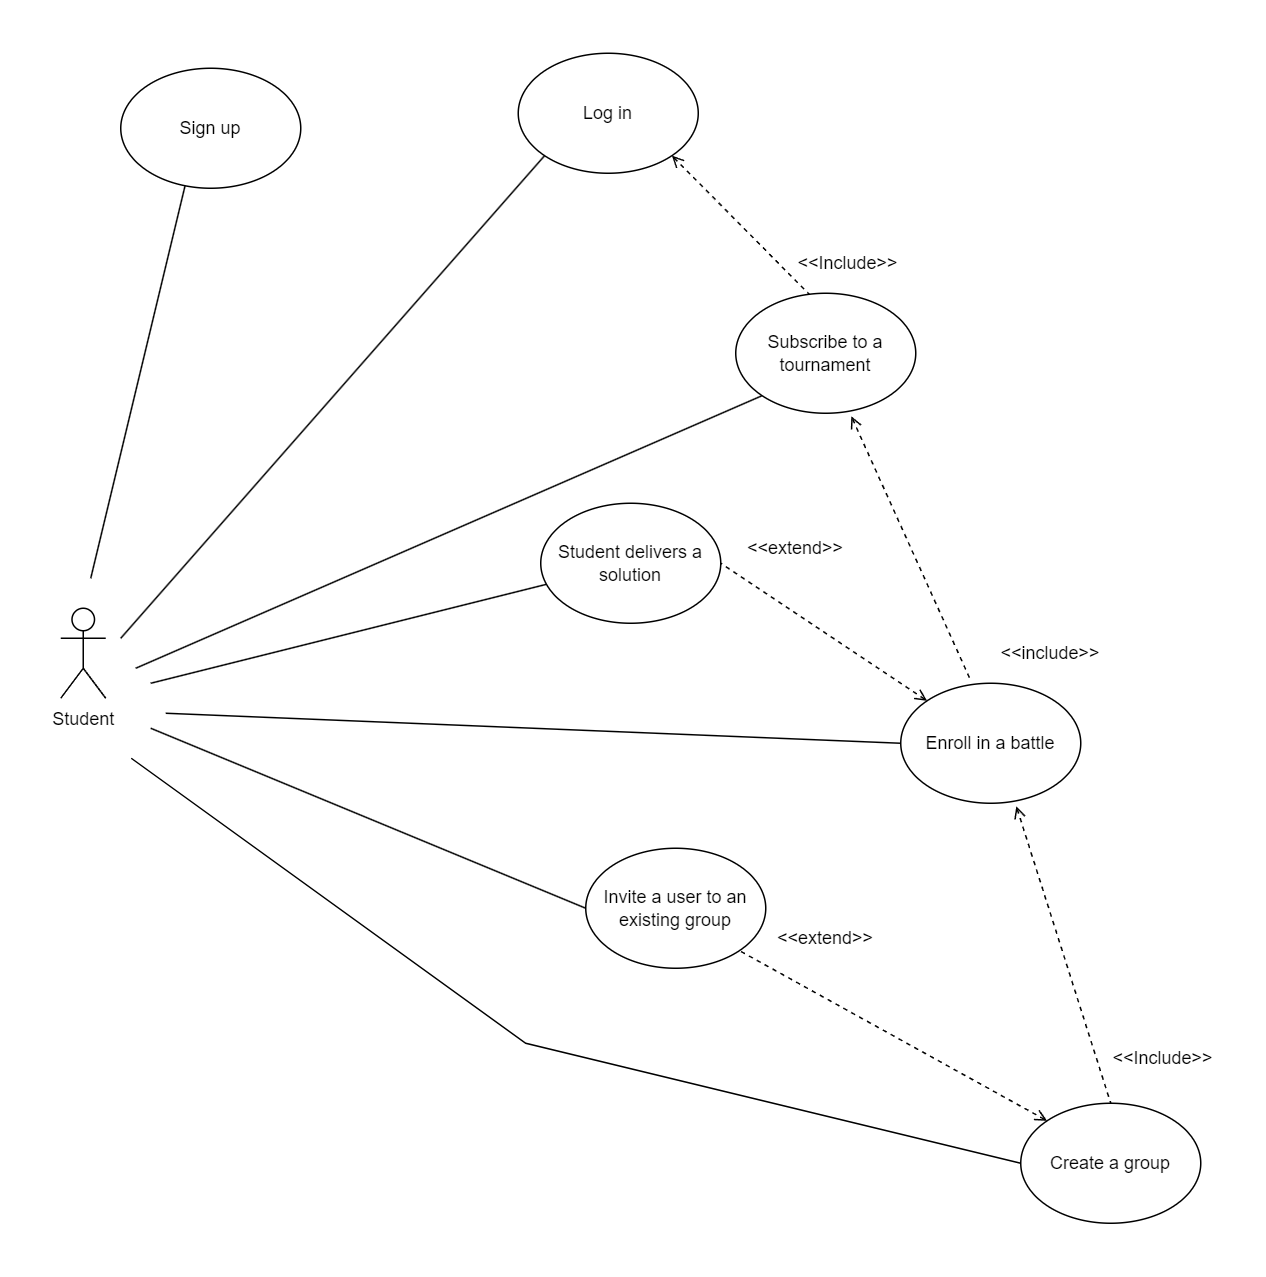

The diagram above was exported from draw.io. Its source (the exported page's mxGraphModel, read from the mxfile embedded in the PNG):
<mxGraphModel dx="1434" dy="746" grid="1" gridSize="10" guides="1" tooltips="1" connect="1" arrows="1" fold="1" page="1" pageScale="1" pageWidth="850" pageHeight="1100" math="0" shadow="0">
  <root>
    <mxCell id="0" />
    <mxCell id="1" parent="0" />
    <mxCell id="lIY5T0k0iPPZo77ujQk5-1" value="Student" style="shape=umlActor;verticalLabelPosition=bottom;verticalAlign=top;html=1;outlineConnect=0;" parent="1" vertex="1">
      <mxGeometry x="60" y="420" width="30" height="60" as="geometry" />
    </mxCell>
    <mxCell id="CEqHzWZrVpQqXQOk0fpn-17" style="rounded=0;orthogonalLoop=1;jettySize=auto;html=1;exitX=0.358;exitY=0.975;exitDx=0;exitDy=0;endArrow=none;endFill=0;exitPerimeter=0;" parent="1" source="lIY5T0k0iPPZo77ujQk5-2" edge="1">
      <mxGeometry relative="1" as="geometry">
        <mxPoint x="80" y="400" as="targetPoint" />
      </mxGeometry>
    </mxCell>
    <mxCell id="lIY5T0k0iPPZo77ujQk5-2" value="Sign up" style="ellipse;whiteSpace=wrap;html=1;" parent="1" vertex="1">
      <mxGeometry x="100" y="60" width="120" height="80" as="geometry" />
    </mxCell>
    <mxCell id="RMNz_sk2GTX9SWDuEldy-1" style="rounded=0;orthogonalLoop=1;jettySize=auto;html=1;exitX=1;exitY=1;exitDx=0;exitDy=0;entryX=0.417;entryY=0.022;entryDx=0;entryDy=0;startArrow=open;startFill=0;endArrow=none;endFill=0;dashed=1;entryPerimeter=0;" parent="1" source="lIY5T0k0iPPZo77ujQk5-3" target="CEqHzWZrVpQqXQOk0fpn-1" edge="1">
      <mxGeometry relative="1" as="geometry" />
    </mxCell>
    <mxCell id="lIY5T0k0iPPZo77ujQk5-3" value="Log in" style="ellipse;whiteSpace=wrap;html=1;" parent="1" vertex="1">
      <mxGeometry x="365" y="50" width="120" height="80" as="geometry" />
    </mxCell>
    <mxCell id="CEqHzWZrVpQqXQOk0fpn-15" style="rounded=0;orthogonalLoop=1;jettySize=auto;html=1;exitX=0;exitY=1;exitDx=0;exitDy=0;endArrow=none;endFill=0;" parent="1" source="CEqHzWZrVpQqXQOk0fpn-1" edge="1">
      <mxGeometry relative="1" as="geometry">
        <mxPoint x="110" y="460" as="targetPoint" />
      </mxGeometry>
    </mxCell>
    <mxCell id="CEqHzWZrVpQqXQOk0fpn-1" value="Subscribe to a tournament" style="ellipse;whiteSpace=wrap;html=1;" parent="1" vertex="1">
      <mxGeometry x="510" y="210" width="120" height="80" as="geometry" />
    </mxCell>
    <mxCell id="CEqHzWZrVpQqXQOk0fpn-11" style="rounded=0;orthogonalLoop=1;jettySize=auto;html=1;exitX=0;exitY=0.5;exitDx=0;exitDy=0;endArrow=none;endFill=0;" parent="1" source="CEqHzWZrVpQqXQOk0fpn-2" edge="1">
      <mxGeometry relative="1" as="geometry">
        <mxPoint x="107" y="520" as="targetPoint" />
        <mxPoint x="690" y="843.3599999999999" as="sourcePoint" />
        <Array as="points">
          <mxPoint x="370" y="710" />
        </Array>
      </mxGeometry>
    </mxCell>
    <mxCell id="CEqHzWZrVpQqXQOk0fpn-2" value="Create a group" style="ellipse;whiteSpace=wrap;html=1;" parent="1" vertex="1">
      <mxGeometry x="700" y="750" width="120" height="80" as="geometry" />
    </mxCell>
    <mxCell id="CEqHzWZrVpQqXQOk0fpn-12" style="rounded=0;orthogonalLoop=1;jettySize=auto;html=1;exitX=0;exitY=0.5;exitDx=0;exitDy=0;endArrow=none;endFill=0;" parent="1" source="CEqHzWZrVpQqXQOk0fpn-4" edge="1">
      <mxGeometry relative="1" as="geometry">
        <mxPoint x="120" y="500" as="targetPoint" />
      </mxGeometry>
    </mxCell>
    <mxCell id="CEqHzWZrVpQqXQOk0fpn-4" value="Invite a user to an existing group" style="ellipse;whiteSpace=wrap;html=1;" parent="1" vertex="1">
      <mxGeometry x="410" y="580" width="120" height="80" as="geometry" />
    </mxCell>
    <mxCell id="CEqHzWZrVpQqXQOk0fpn-18" style="rounded=0;orthogonalLoop=1;jettySize=auto;html=1;endArrow=none;endFill=0;" parent="1" source="CEqHzWZrVpQqXQOk0fpn-5" edge="1">
      <mxGeometry relative="1" as="geometry">
        <mxPoint x="120" y="470" as="targetPoint" />
        <Array as="points" />
      </mxGeometry>
    </mxCell>
    <mxCell id="CEqHzWZrVpQqXQOk0fpn-5" value="Student delivers a solution" style="ellipse;whiteSpace=wrap;html=1;" parent="1" vertex="1">
      <mxGeometry x="380" y="350" width="120" height="80" as="geometry" />
    </mxCell>
    <mxCell id="CEqHzWZrVpQqXQOk0fpn-9" style="rounded=0;orthogonalLoop=1;jettySize=auto;html=1;exitX=0;exitY=1;exitDx=0;exitDy=0;endArrow=none;endFill=0;" parent="1" source="lIY5T0k0iPPZo77ujQk5-3" edge="1">
      <mxGeometry relative="1" as="geometry">
        <mxPoint x="100" y="440" as="targetPoint" />
      </mxGeometry>
    </mxCell>
    <mxCell id="RMNz_sk2GTX9SWDuEldy-2" style="rounded=0;orthogonalLoop=1;jettySize=auto;html=1;exitX=0.642;exitY=1.025;exitDx=0;exitDy=0;entryX=0.5;entryY=0;entryDx=0;entryDy=0;startArrow=open;startFill=0;endArrow=none;endFill=0;dashed=1;exitPerimeter=0;" parent="1" source="jT50CwpNqMqsvxISk2Py-1" target="CEqHzWZrVpQqXQOk0fpn-2" edge="1">
      <mxGeometry relative="1" as="geometry">
        <mxPoint x="636" y="340" as="sourcePoint" />
        <mxPoint x="500" y="474" as="targetPoint" />
        <Array as="points" />
      </mxGeometry>
    </mxCell>
    <mxCell id="RMNz_sk2GTX9SWDuEldy-7" value="&amp;lt;&amp;lt;Include&amp;gt;&amp;gt;" style="text;html=1;strokeColor=none;fillColor=none;align=center;verticalAlign=middle;whiteSpace=wrap;rounded=0;" parent="1" vertex="1">
      <mxGeometry x="770" y="710" width="50" height="20" as="geometry" />
    </mxCell>
    <mxCell id="RMNz_sk2GTX9SWDuEldy-10" value="&amp;lt;&amp;lt;Include&amp;gt;&amp;gt;" style="text;html=1;strokeColor=none;fillColor=none;align=center;verticalAlign=middle;whiteSpace=wrap;rounded=0;" parent="1" vertex="1">
      <mxGeometry x="560" y="180" width="50" height="20" as="geometry" />
    </mxCell>
    <mxCell id="RMNz_sk2GTX9SWDuEldy-14" style="rounded=0;orthogonalLoop=1;jettySize=auto;html=1;entryX=1;entryY=1;entryDx=0;entryDy=0;startArrow=open;startFill=0;endArrow=none;endFill=0;dashed=1;exitX=0;exitY=0;exitDx=0;exitDy=0;" parent="1" source="CEqHzWZrVpQqXQOk0fpn-2" target="CEqHzWZrVpQqXQOk0fpn-4" edge="1">
      <mxGeometry relative="1" as="geometry">
        <mxPoint x="844" y="420" as="sourcePoint" />
        <mxPoint x="917" y="469" as="targetPoint" />
        <Array as="points" />
      </mxGeometry>
    </mxCell>
    <mxCell id="RMNz_sk2GTX9SWDuEldy-15" value="&amp;lt;&amp;lt;extend&amp;gt;&amp;gt;" style="text;html=1;strokeColor=none;fillColor=none;align=center;verticalAlign=middle;whiteSpace=wrap;rounded=0;" parent="1" vertex="1">
      <mxGeometry x="550" y="630" width="40" height="20" as="geometry" />
    </mxCell>
    <mxCell id="RMNz_sk2GTX9SWDuEldy-18" style="rounded=0;orthogonalLoop=1;jettySize=auto;html=1;entryX=1;entryY=0.5;entryDx=0;entryDy=0;startArrow=open;startFill=0;endArrow=none;endFill=0;dashed=1;exitX=0;exitY=0;exitDx=0;exitDy=0;" parent="1" source="jT50CwpNqMqsvxISk2Py-1" target="CEqHzWZrVpQqXQOk0fpn-5" edge="1">
      <mxGeometry relative="1" as="geometry">
        <mxPoint x="1044" y="393" as="sourcePoint" />
        <mxPoint x="1063" y="480" as="targetPoint" />
        <Array as="points" />
      </mxGeometry>
    </mxCell>
    <mxCell id="RMNz_sk2GTX9SWDuEldy-19" value="&amp;lt;&amp;lt;extend&amp;gt;&amp;gt;" style="text;html=1;strokeColor=none;fillColor=none;align=center;verticalAlign=middle;whiteSpace=wrap;rounded=0;" parent="1" vertex="1">
      <mxGeometry x="530" y="370" width="40" height="20" as="geometry" />
    </mxCell>
    <mxCell id="jT50CwpNqMqsvxISk2Py-4" style="rounded=0;orthogonalLoop=1;jettySize=auto;html=1;exitX=0;exitY=0.5;exitDx=0;exitDy=0;endArrow=none;endFill=0;" parent="1" source="jT50CwpNqMqsvxISk2Py-1" edge="1">
      <mxGeometry relative="1" as="geometry">
        <mxPoint x="130" y="490" as="targetPoint" />
        <mxPoint x="630.0035931288072" y="349.99572875253807" as="sourcePoint" />
      </mxGeometry>
    </mxCell>
    <mxCell id="jT50CwpNqMqsvxISk2Py-3" value="&amp;lt;&amp;lt;include&amp;gt;&amp;gt;" style="text;html=1;strokeColor=none;fillColor=none;align=center;verticalAlign=middle;whiteSpace=wrap;rounded=0;" parent="1" vertex="1">
      <mxGeometry x="700" y="440" width="40" height="20" as="geometry" />
    </mxCell>
    <mxCell id="WIoOH6gExysllHm866Ie-1" value="" style="rounded=0;orthogonalLoop=1;jettySize=auto;html=1;exitX=0.642;exitY=1.025;exitDx=0;exitDy=0;entryX=0.392;entryY=-0.012;entryDx=0;entryDy=0;startArrow=open;startFill=0;endArrow=none;endFill=0;dashed=1;exitPerimeter=0;entryPerimeter=0;" edge="1" parent="1" source="CEqHzWZrVpQqXQOk0fpn-1" target="jT50CwpNqMqsvxISk2Py-1">
      <mxGeometry relative="1" as="geometry">
        <mxPoint x="587" y="292" as="sourcePoint" />
        <mxPoint x="760" y="750" as="targetPoint" />
        <Array as="points" />
      </mxGeometry>
    </mxCell>
    <mxCell id="jT50CwpNqMqsvxISk2Py-1" value="Enroll in a battle" style="ellipse;whiteSpace=wrap;html=1;" parent="1" vertex="1">
      <mxGeometry x="620" y="470" width="120" height="80" as="geometry" />
    </mxCell>
  </root>
</mxGraphModel>